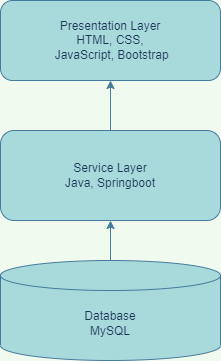

The diagram above was exported from draw.io. Its source (the exported page's mxGraphModel, read from the mxfile embedded in the PNG):
<mxGraphModel dx="749" dy="661" grid="0" gridSize="10" guides="1" tooltips="1" connect="1" arrows="1" fold="1" page="1" pageScale="1" pageWidth="850" pageHeight="1100" background="#F1FAEE" math="0" shadow="0" extFonts="Permanent Marker^https://fonts.googleapis.com/css?family=Permanent+Marker">
  <root>
    <mxCell id="0" />
    <mxCell id="1" parent="0" />
    <mxCell id="nvNLpSIlRgltXrif_NTF-1" value="Database&lt;br&gt;MySQL" style="shape=cylinder3;whiteSpace=wrap;html=1;boundedLbl=1;backgroundOutline=1;size=15;fillColor=#A8DADC;strokeColor=#457B9D;fontColor=#1D3557;rounded=1;" vertex="1" parent="1">
      <mxGeometry x="250" y="370" width="220" height="100" as="geometry" />
    </mxCell>
    <mxCell id="nvNLpSIlRgltXrif_NTF-2" value="" style="endArrow=classic;html=1;rounded=1;labelBackgroundColor=#F1FAEE;strokeColor=#457B9D;fontColor=#1D3557;" edge="1" parent="1" target="nvNLpSIlRgltXrif_NTF-3">
      <mxGeometry width="50" height="50" relative="1" as="geometry">
        <mxPoint x="360" y="370" as="sourcePoint" />
        <mxPoint x="360" y="300" as="targetPoint" />
      </mxGeometry>
    </mxCell>
    <mxCell id="nvNLpSIlRgltXrif_NTF-5" value="" style="edgeStyle=orthogonalEdgeStyle;rounded=1;orthogonalLoop=1;jettySize=auto;html=1;labelBackgroundColor=#F1FAEE;strokeColor=#457B9D;fontColor=#1D3557;" edge="1" parent="1" source="nvNLpSIlRgltXrif_NTF-3" target="nvNLpSIlRgltXrif_NTF-4">
      <mxGeometry relative="1" as="geometry" />
    </mxCell>
    <mxCell id="nvNLpSIlRgltXrif_NTF-3" value="Service Layer&lt;br&gt;Java, Springboot" style="rounded=1;whiteSpace=wrap;html=1;fillColor=#A8DADC;strokeColor=#457B9D;fontColor=#1D3557;" vertex="1" parent="1">
      <mxGeometry x="250" y="240" width="220" height="90" as="geometry" />
    </mxCell>
    <mxCell id="nvNLpSIlRgltXrif_NTF-4" value="Presentation Layer&lt;br&gt;HTML, CSS,&lt;br&gt;&amp;nbsp;JavaScript, Bootstrap" style="rounded=1;whiteSpace=wrap;html=1;fillColor=#A8DADC;strokeColor=#457B9D;fontColor=#1D3557;" vertex="1" parent="1">
      <mxGeometry x="250" y="110" width="220" height="80" as="geometry" />
    </mxCell>
  </root>
</mxGraphModel>